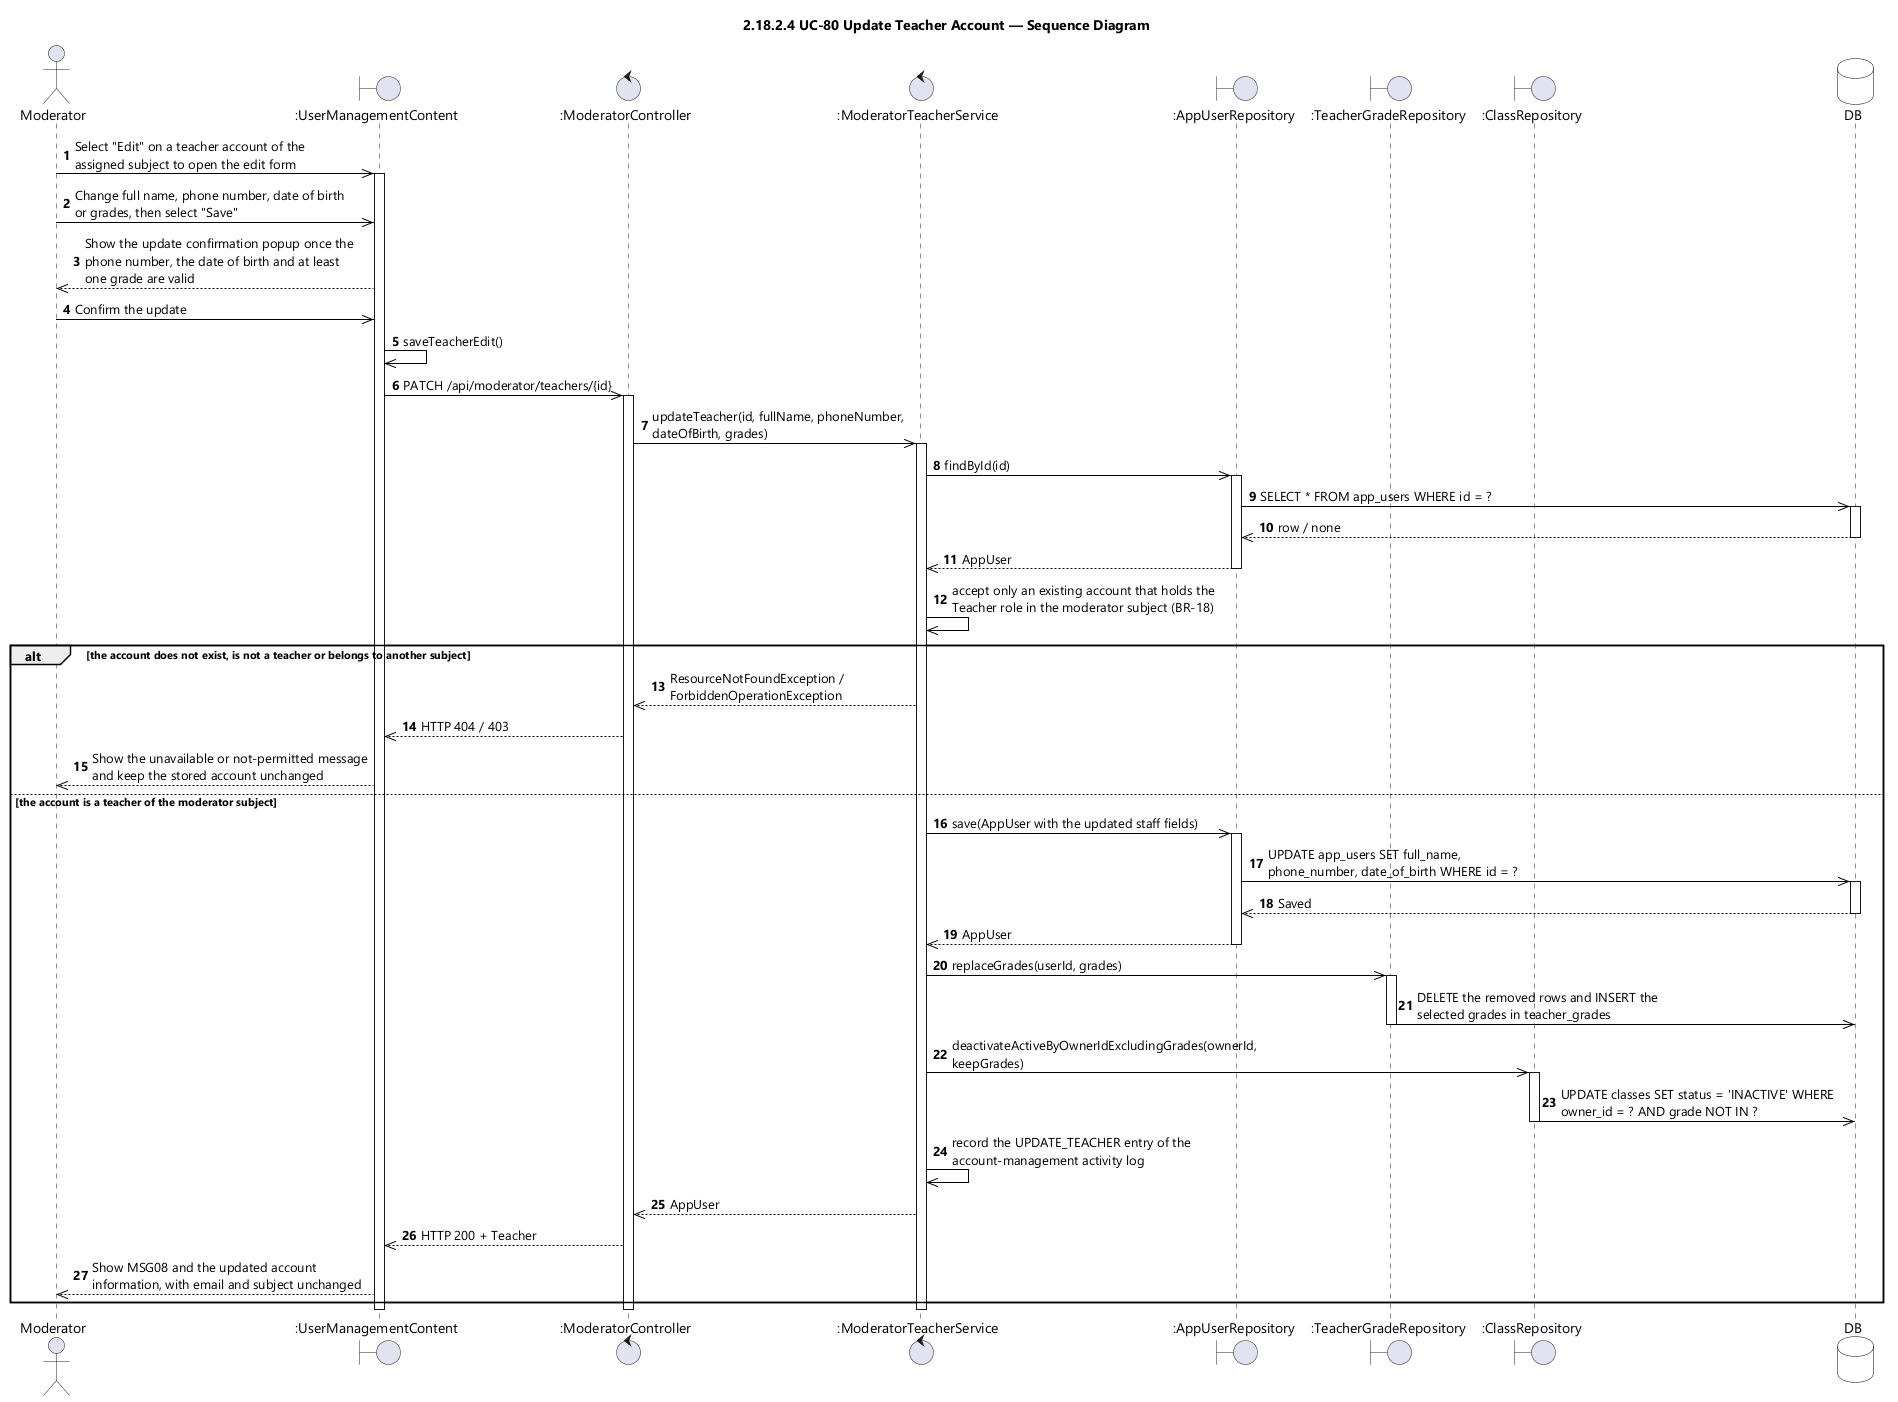

The diagram above was rendered by PlantUML. Its source (embedded in the PNG):
@startuml UC-80 Update Teacher Account - Sequence Diagram (icon)
skinparamlocked dpi 96
skinparam defaultFontName "Segoe UI"
skinparam shadowing false
skinparam ParticipantBackgroundColor #FFFFFF
skinparam ParticipantBorderColor #000000
skinparam DatabaseBackgroundColor #FFFFFF
skinparam DatabaseBorderColor #000000
skinparam ArrowColor #000000
skinparam sequenceMessageAlign left
skinparam maxMessageSize 280
title 2.18.2.4 UC-80 Update Teacher Account — Sequence Diagram

actor Moderator
boundary ":UserManagementContent" as UI
control ":ModeratorController" as CTL
control ":ModeratorTeacherService" as SVC
boundary ":AppUserRepository" as USERS
boundary ":TeacherGradeRepository" as GRADES
boundary ":ClassRepository" as CLASSES
database DB

autonumber
Moderator ->> UI : Select "Edit" on a teacher account of the assigned subject to open the edit form
activate UI
Moderator ->> UI : Change full name, phone number, date of birth or grades, then select "Save"
UI -->> Moderator : Show the update confirmation popup once the phone number, the date of birth and at least one grade are valid
Moderator ->> UI : Confirm the update
UI ->> UI : saveTeacherEdit()
UI ->> CTL : PATCH /api/moderator/teachers/{id}
activate CTL
CTL ->> SVC : updateTeacher(id, fullName, phoneNumber, dateOfBirth, grades)
activate SVC
SVC ->> USERS : findById(id)
activate USERS
USERS ->> DB : SELECT * FROM app_users WHERE id = ?
activate DB
DB -->> USERS : row / none
deactivate DB
USERS -->> SVC : AppUser
deactivate USERS
SVC ->> SVC : accept only an existing account that holds the Teacher role in the moderator subject (BR-18)

alt the account does not exist, is not a teacher or belongs to another subject
  SVC -->> CTL : ResourceNotFoundException / ForbiddenOperationException
  CTL -->> UI : HTTP 404 / 403
  UI -->> Moderator : Show the unavailable or not-permitted message and keep the stored account unchanged
else the account is a teacher of the moderator subject
  SVC ->> USERS : save(AppUser with the updated staff fields)
  activate USERS
  USERS ->> DB : UPDATE app_users SET full_name, phone_number, date_of_birth WHERE id = ?
  activate DB
  DB -->> USERS : Saved
  deactivate DB
  USERS -->> SVC : AppUser
  deactivate USERS
  SVC ->> GRADES : replaceGrades(userId, grades)
  activate GRADES
  GRADES ->> DB : DELETE the removed rows and INSERT the selected grades in teacher_grades
  deactivate GRADES
  SVC ->> CLASSES : deactivateActiveByOwnerIdExcludingGrades(ownerId, keepGrades)
  activate CLASSES
  CLASSES ->> DB : UPDATE classes SET status = 'INACTIVE' WHERE owner_id = ? AND grade NOT IN ?
  deactivate CLASSES
  SVC ->> SVC : record the UPDATE_TEACHER entry of the account-management activity log
  SVC -->> CTL : AppUser
  CTL -->> UI : HTTP 200 + Teacher
  UI -->> Moderator : Show MSG08 and the updated account information, with email and subject unchanged
end
deactivate SVC
deactivate CTL
deactivate UI
@enduml